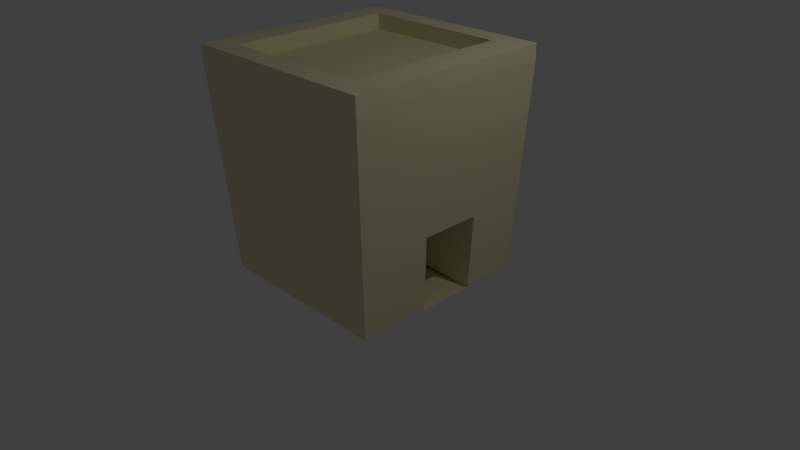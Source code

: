 # Source: House2.blend  (saved by Blender 2.76.0; exported with 4.5.12 LTS)
import bpy
from mathutils import Matrix  # noqa: F401  (used for matrix-valued properties, if any)

bpy.ops.wm.read_factory_settings(use_empty=True)
scene = bpy.context.scene
scene.name = 'Scene'

# ---- collections
col_collection_1 = bpy.data.collections.new('Collection 1'); scene.collection.children.link(col_collection_1)

# ---- materials (node trees are filled in below, after node groups)
mat_material = bpy.data.materials.new('Material')
mat_material.alpha_threshold = 0.0
mat_material.use_transparent_shadow = False
mat_material.diffuse_color = (0.8, 0.7705, 0.47, 1.0)
mat_material.roughness = 0.5
mat_material.specular_intensity = 0.0
mat_material.line_color = (0.0, 0.0, 0.0, 1.0)

# ---- material node trees

# ---- world
world_world = bpy.data.worlds.new('World'); scene.world = world_world
world_world.color = (0.05088, 0.05088, 0.05088)
world_world.use_sun_shadow = False
world_world.sun_shadow_jitter_overblur = 0.0
world_world.cycles.sampling_method = 'MANUAL'
world_world.cycles.sample_map_resolution = 256

# ---- cameras
cam_camera = bpy.data.cameras.new('Camera')
cam_camera.clip_end = 100.0
cam_camera.lens = 35.0
cam_camera.sensor_width = 32.0
cam_camera.sensor_height = 18.0
cam_camera.ortho_scale = 7.314
cam_camera.dof.focus_distance = 0.0
cam_camera.dof.aperture_fstop = 128.0

# ---- lights
light_lamp = bpy.data.lights.new('Lamp', 'POINT')
light_lamp.transmission_factor = 0.0
light_lamp.cutoff_distance = 30.0
light_lamp.energy = 100.0
light_lamp.shadow_buffer_clip_start = 1.001
light_lamp.shadow_soft_size = 0.1
light_lamp.shadow_maximum_resolution = 0.006
light_lamp.use_absolute_resolution = True
light_lamp.cycles.use_multiple_importance_sampling = False

# ---- meshes
me_cube = bpy.data.meshes.new('Cube')
me_cube.from_pydata([(0.8912, 0.8912, -1.0), (0.8912, -0.8912, -1.0), (-0.8912, -0.8912, -1.0), (-0.8912, 0.8912, -1.0), (1.0, 1.0, 1.0), (1.0, -1.0, 1.0), (-1.0, -1.0, 1.0), (-1.0, 1.0, 1.0), (0.9307, 0.9307, -0.2743), (0.9307, -0.9307, -0.2743), (-0.9307, -0.9307, -0.2743), (-0.9307, 0.9307, -0.2743), (0.8912, -0.2137, -1.0), (-0.8912, -0.2137, -1.0), (1.0, -0.2398, 1.0), (-1.0, -0.2398, 1.0), (-0.9307, -0.2231, -0.2743), (0.9307, -0.2231, -0.2743), (-0.8912, 0.3388, -1.0), (-1.0, 0.3801, 1.0), (-0.9307, 0.3538, -0.2743), (0.8912, 0.3388, -1.0), (1.0, 0.3801, 1.0), (0.9307, 0.3538, -0.2743), (0.2096, 0.3388, -0.9629), (0.2096, -0.2137, -0.9629), (0.2491, 0.3538, -0.2372), (0.2491, -0.2231, -0.2372), (-0.6712, 0.8912, -1.0), (-0.6712, -0.8912, -1.0), (-0.7531, 1.0, 1.0), (-0.7531, -1.0, 1.0), (-0.7009, 0.9307, -0.2743), (-0.7009, -0.9307, -0.2743), (-0.7531, -0.2398, 1.0), (-0.6712, -0.2137, -1.0), (-0.6712, 0.3388, -1.0), (-0.7531, 0.3801, 1.0), (0.6818, -0.2398, 1.0), (0.6818, 0.3801, 1.0), (0.6076, 0.8912, -1.0), (0.6076, -0.8912, -1.0), (0.6818, 1.0, 1.0), (0.6818, -1.0, 1.0), (0.6346, 0.9307, -0.2743), (0.6346, -0.9307, -0.2743), (0.6076, -0.2137, -1.0), (0.6076, 0.3388, -1.0), (0.8912, -0.7061, -1.0), (1.0, -0.7922, 1.0), (0.9307, -0.7373, -0.2743), (-0.8912, -0.7061, -1.0), (-1.0, -0.7922, 1.0), (-0.9307, -0.7373, -0.2743), (-0.7531, -0.7922, 1.0), (-0.6712, -0.7061, -1.0), (0.6076, -0.7061, -1.0), (0.6818, -0.7922, 1.0), (-0.8912, 0.7127, -1.0), (-1.0, 0.7997, 1.0), (-0.9307, 0.7443, -0.2743), (0.8912, 0.7127, -1.0), (1.0, 0.7997, 1.0), (0.9307, 0.7443, -0.2743), (-0.7531, 0.7997, 1.0), (-0.6712, 0.7127, -1.0), (0.6076, 0.7127, -1.0), (0.6818, 0.7997, 1.0), (1.0, -0.7922, 1.147), (1.0, -1.0, 1.147), (-0.7531, 1.0, 1.147), (-1.0, 1.0, 1.147), (-0.7531, -1.0, 1.147), (-1.0, -1.0, 1.147), (-1.0, 0.7997, 1.147), (1.0, 0.3801, 1.147), (1.0, -0.2398, 1.147), (-1.0, -0.7922, 1.147), (-1.0, -0.2398, 1.147), (0.6818, -0.2398, 1.147), (-1.0, 0.3801, 1.147), (1.0, 0.7997, 1.147), (0.6818, 0.3801, 1.147), (0.6818, 1.0, 1.147), (0.6818, -1.0, 1.147), (-0.7531, -0.2398, 1.147), (-0.7531, 0.3801, 1.147), (-0.7531, 0.7997, 1.147), (-0.7531, -0.7922, 1.147), (1.0, 1.0, 1.147), (0.6818, -0.7922, 1.147), (0.6818, 0.7997, 1.147)], [], [(55, 29, 2, 51), (57, 54, 88, 90), (50, 49, 5, 9), (33, 31, 6, 10), (60, 59, 7, 11), (32, 28, 3, 11), (30, 32, 11, 7), (58, 60, 11, 3), (29, 33, 10, 2), (48, 50, 9, 1), (21, 23, 26, 24), (51, 53, 16, 13), (53, 52, 15, 16), (23, 22, 14, 17), (15, 52, 77, 78), (36, 35, 13, 18), (65, 36, 18, 58), (5, 49, 68, 69), (63, 62, 22, 23), (61, 63, 23, 21), (13, 16, 20, 18), (16, 15, 19, 20), (24, 26, 27, 25), (17, 12, 25, 27), (23, 17, 27, 26), (67, 64, 37, 39), (66, 47, 36, 65), (47, 46, 35, 36), (39, 37, 34, 38), (41, 45, 33, 29), (42, 44, 32, 30), (44, 40, 28, 32), (45, 43, 31, 33), (14, 22, 75, 76), (56, 41, 29, 55), (48, 1, 41, 56), (52, 6, 73, 77), (9, 5, 43, 45), (8, 0, 40, 44), (4, 8, 44, 42), (1, 9, 45, 41), (39, 38, 79, 82), (21, 12, 46, 47), (61, 21, 47, 66), (64, 67, 91, 87), (22, 62, 81, 75), (12, 48, 56, 46), (46, 56, 55, 35), (38, 34, 54, 57), (10, 6, 52, 53), (2, 10, 53, 51), (12, 17, 50, 48), (17, 14, 49, 50), (34, 37, 86, 85), (35, 55, 51, 13), (62, 4, 89, 81), (0, 61, 66, 40), (40, 66, 65, 28), (38, 57, 90, 79), (0, 8, 63, 61), (8, 4, 62, 63), (49, 14, 76, 68), (28, 65, 58, 3), (18, 20, 60, 58), (20, 19, 59, 60), (88, 77, 73, 72), (86, 80, 78, 85), (87, 74, 80, 86), (90, 88, 72, 84), (68, 90, 84, 69), (75, 82, 79, 76), (81, 91, 82, 75), (76, 79, 90, 68), (85, 78, 77, 88), (89, 83, 91, 81), (83, 70, 87, 91), (70, 71, 74, 87), (30, 7, 71, 70), (54, 34, 85, 88), (59, 19, 80, 74), (4, 42, 83, 89), (67, 39, 82, 91), (42, 30, 70, 83), (6, 31, 72, 73), (37, 64, 87, 86), (43, 5, 69, 84), (31, 43, 84, 72), (19, 15, 78, 80), (7, 59, 74, 71)])
me_cube.materials.append(mat_material)
me_cube.use_remesh_preserve_volume = False
me_cube.use_remesh_preserve_attributes = False
me_cube.use_mirror_vertex_groups = False
me_cube.update()

# ---- objects
ob_cube = bpy.data.objects.new('Cube', me_cube)
ob_lamp = bpy.data.objects.new('Lamp', light_lamp)
ob_camera = bpy.data.objects.new('Camera', cam_camera)

# ---- transforms, parenting, visibility, modifiers, constraints
ob_cube.location = (0.0, 0.0, 1.183)
ob_cube.scale = (1.362, 1.362, 1.362)
ob_cube.lock_rotations_4d = False
ob_cube.empty_display_type = 'ARROWS'
ob_cube.lineart.crease_threshold = 0.0
ob_lamp.location = (4.076, 1.005, 5.904)
ob_lamp.rotation_euler = (0.6503, 0.05522, 1.866)
ob_lamp.lock_rotations_4d = False
ob_lamp.empty_display_type = 'ARROWS'
ob_lamp.color = (0.0, 0.0, 0.0, 0.0)
ob_lamp.lineart.crease_threshold = 0.0
ob_camera.location = (7.481, -6.508, 5.344)
ob_camera.rotation_euler = (1.109, 0.01082, 0.8149)
ob_camera.lock_rotations_4d = False
ob_camera.empty_display_type = 'ARROWS'
ob_camera.color = (0.0, 0.0, 0.0, 0.0)
ob_camera.display_type = 'WIRE'
ob_camera.lineart.crease_threshold = 0.0

# ---- collection membership
col_collection_1.objects.link(ob_cube)
col_collection_1.objects.link(ob_lamp)
col_collection_1.objects.link(ob_camera)

# ---- scene / render settings (as saved in the file)
scene.camera = ob_camera
scene.frame_start = 1; scene.frame_end = 250; scene.frame_set(1)
scene.render.engine = 'BLENDER_EEVEE_NEXT'
scene.render.resolution_percentage = 50
scene.render.dither_intensity = 0.0
scene.cycles.use_denoising = False
scene.cycles.samples = 10
scene.cycles.sampling_pattern = 'TABULATED_SOBOL'
scene.cycles.light_sampling_threshold = 0.0
scene.cycles.use_adaptive_sampling = False
scene.cycles.use_light_tree = False
scene.cycles.blur_glossy = 0.0
scene.cycles.pixel_filter_type = 'GAUSSIAN'
scene.cycles.sample_clamp_indirect = 0.0
scene.view_settings.view_transform = 'Standard'
bpy.context.view_layer.update()
